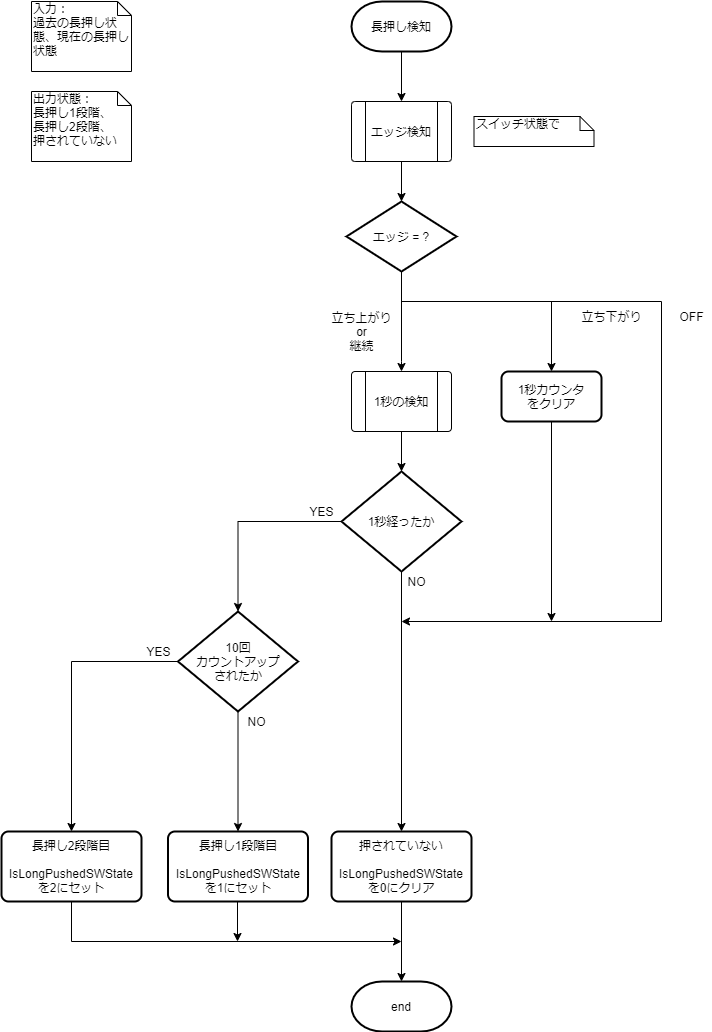

The diagram above was exported from draw.io. Its source (the exported page's mxGraphModel, read from the mxfile embedded in the PNG):
<mxGraphModel dx="1326" dy="806" grid="1" gridSize="10" guides="1" tooltips="1" connect="1" arrows="1" fold="1" page="1" pageScale="1" pageWidth="827" pageHeight="1169" math="0" shadow="0">
  <root>
    <mxCell id="ns0JminrwDFaKzle5jZi-0" />
    <mxCell id="ns0JminrwDFaKzle5jZi-1" parent="ns0JminrwDFaKzle5jZi-0" />
    <mxCell id="bKflfTtNbrsIr0z-uTTm-0" value="&lt;div&gt;&lt;span&gt;入力：&lt;/span&gt;&lt;/div&gt;&lt;div&gt;過去の長押し状態、現在の長押し状態&lt;/div&gt;" style="shape=note;whiteSpace=wrap;html=1;size=14;verticalAlign=top;align=left;spacingTop=-6;" parent="ns0JminrwDFaKzle5jZi-1" vertex="1">
      <mxGeometry x="120" y="20" width="100" height="70" as="geometry" />
    </mxCell>
    <mxCell id="_wPZR9o9VZOXbStpgypO-3" value="" style="edgeStyle=orthogonalEdgeStyle;rounded=0;orthogonalLoop=1;jettySize=auto;html=1;entryX=0.5;entryY=0;entryDx=0;entryDy=0;" parent="ns0JminrwDFaKzle5jZi-1" source="_wPZR9o9VZOXbStpgypO-0" target="yLH9hJeY_H-lOHS33yH7-0" edge="1">
      <mxGeometry relative="1" as="geometry">
        <mxPoint x="490" y="60" as="targetPoint" />
      </mxGeometry>
    </mxCell>
    <mxCell id="_wPZR9o9VZOXbStpgypO-0" value="長押し検知" style="strokeWidth=2;html=1;shape=mxgraph.flowchart.terminator;whiteSpace=wrap;" parent="ns0JminrwDFaKzle5jZi-1" vertex="1">
      <mxGeometry x="440" y="20" width="100" height="50" as="geometry" />
    </mxCell>
    <mxCell id="_wPZR9o9VZOXbStpgypO-14" value="" style="edgeStyle=orthogonalEdgeStyle;rounded=0;orthogonalLoop=1;jettySize=auto;html=1;" parent="ns0JminrwDFaKzle5jZi-1" source="_wPZR9o9VZOXbStpgypO-12" target="_wPZR9o9VZOXbStpgypO-13" edge="1">
      <mxGeometry relative="1" as="geometry" />
    </mxCell>
    <mxCell id="_wPZR9o9VZOXbStpgypO-12" value="押されていない&lt;br&gt;&lt;br&gt;IsLongPushedSWState&lt;br&gt;を0にクリア" style="rounded=1;whiteSpace=wrap;html=1;absoluteArcSize=1;arcSize=14;strokeWidth=2;align=center;" parent="ns0JminrwDFaKzle5jZi-1" vertex="1">
      <mxGeometry x="420" y="850" width="140" height="70" as="geometry" />
    </mxCell>
    <mxCell id="_wPZR9o9VZOXbStpgypO-13" value="end" style="strokeWidth=2;html=1;shape=mxgraph.flowchart.terminator;whiteSpace=wrap;" parent="ns0JminrwDFaKzle5jZi-1" vertex="1">
      <mxGeometry x="440" y="1000" width="100" height="50" as="geometry" />
    </mxCell>
    <mxCell id="_wPZR9o9VZOXbStpgypO-23" value="" style="edgeStyle=orthogonalEdgeStyle;rounded=0;orthogonalLoop=1;jettySize=auto;html=1;" parent="ns0JminrwDFaKzle5jZi-1" source="_wPZR9o9VZOXbStpgypO-19" edge="1">
      <mxGeometry relative="1" as="geometry">
        <mxPoint x="326.5" y="630" as="targetPoint" />
      </mxGeometry>
    </mxCell>
    <mxCell id="1N-0j1pOfgmQK1NDpD_4-0" value="" style="edgeStyle=orthogonalEdgeStyle;rounded=0;orthogonalLoop=1;jettySize=auto;html=1;exitX=1;exitY=0.5;exitDx=0;exitDy=0;exitPerimeter=0;" parent="ns0JminrwDFaKzle5jZi-1" source="_wPZR9o9VZOXbStpgypO-19" edge="1">
      <mxGeometry relative="1" as="geometry">
        <mxPoint x="490" y="540" as="targetPoint" />
        <Array as="points">
          <mxPoint x="490" y="540" />
        </Array>
      </mxGeometry>
    </mxCell>
    <mxCell id="D5g53A8RdDseFncVeaga-0" value="" style="edgeStyle=orthogonalEdgeStyle;rounded=0;orthogonalLoop=1;jettySize=auto;html=1;entryX=0.5;entryY=0;entryDx=0;entryDy=0;" parent="ns0JminrwDFaKzle5jZi-1" source="_wPZR9o9VZOXbStpgypO-19" target="_wPZR9o9VZOXbStpgypO-12" edge="1">
      <mxGeometry relative="1" as="geometry">
        <mxPoint x="490" y="720" as="targetPoint" />
      </mxGeometry>
    </mxCell>
    <mxCell id="_wPZR9o9VZOXbStpgypO-19" value="1秒経ったか" style="strokeWidth=2;html=1;shape=mxgraph.flowchart.decision;whiteSpace=wrap;align=center;" parent="ns0JminrwDFaKzle5jZi-1" vertex="1">
      <mxGeometry x="430" y="490" width="120" height="100" as="geometry" />
    </mxCell>
    <mxCell id="_wPZR9o9VZOXbStpgypO-21" value="NO" style="text;html=1;align=center;verticalAlign=middle;resizable=0;points=[];autosize=1;" parent="ns0JminrwDFaKzle5jZi-1" vertex="1">
      <mxGeometry x="490" y="590" width="30" height="20" as="geometry" />
    </mxCell>
    <mxCell id="_wPZR9o9VZOXbStpgypO-24" style="edgeStyle=orthogonalEdgeStyle;rounded=0;orthogonalLoop=1;jettySize=auto;html=1;" parent="ns0JminrwDFaKzle5jZi-1" source="_wPZR9o9VZOXbStpgypO-22" edge="1">
      <mxGeometry relative="1" as="geometry">
        <mxPoint x="326" y="960" as="targetPoint" />
        <Array as="points">
          <mxPoint x="326.5" y="960" />
        </Array>
      </mxGeometry>
    </mxCell>
    <mxCell id="_wPZR9o9VZOXbStpgypO-22" value="長押し1段階目&lt;br&gt;&lt;br&gt;IsLongPushedSWState&lt;br&gt;を1にセット" style="rounded=1;whiteSpace=wrap;html=1;absoluteArcSize=1;arcSize=14;strokeWidth=2;align=center;" parent="ns0JminrwDFaKzle5jZi-1" vertex="1">
      <mxGeometry x="256.5" y="850" width="140" height="70" as="geometry" />
    </mxCell>
    <mxCell id="_wPZR9o9VZOXbStpgypO-27" value="YES" style="text;html=1;align=center;verticalAlign=middle;resizable=0;points=[];autosize=1;" parent="ns0JminrwDFaKzle5jZi-1" vertex="1">
      <mxGeometry x="390" y="520" width="40" height="20" as="geometry" />
    </mxCell>
    <mxCell id="_wPZR9o9VZOXbStpgypO-49" value="" style="edgeStyle=orthogonalEdgeStyle;rounded=0;orthogonalLoop=1;jettySize=auto;html=1;" parent="ns0JminrwDFaKzle5jZi-1" target="_wPZR9o9VZOXbStpgypO-48" edge="1">
      <mxGeometry relative="1" as="geometry">
        <mxPoint x="490" y="160" as="sourcePoint" />
        <Array as="points">
          <mxPoint x="490" y="120" />
          <mxPoint x="490" y="120" />
        </Array>
      </mxGeometry>
    </mxCell>
    <mxCell id="_wPZR9o9VZOXbStpgypO-50" value="" style="edgeStyle=orthogonalEdgeStyle;rounded=0;orthogonalLoop=1;jettySize=auto;html=1;" parent="ns0JminrwDFaKzle5jZi-1" source="_wPZR9o9VZOXbStpgypO-48" edge="1">
      <mxGeometry relative="1" as="geometry">
        <mxPoint x="490" y="640" as="targetPoint" />
        <Array as="points">
          <mxPoint x="490" y="320" />
          <mxPoint x="750" y="320" />
          <mxPoint x="750" y="640" />
        </Array>
      </mxGeometry>
    </mxCell>
    <mxCell id="_wPZR9o9VZOXbStpgypO-53" style="edgeStyle=orthogonalEdgeStyle;rounded=0;orthogonalLoop=1;jettySize=auto;html=1;entryX=0.5;entryY=0;entryDx=0;entryDy=0;" parent="ns0JminrwDFaKzle5jZi-1" source="_wPZR9o9VZOXbStpgypO-48" target="ILUGkUpDd2lE7e31ie-i-0" edge="1">
      <mxGeometry relative="1" as="geometry">
        <Array as="points">
          <mxPoint x="490" y="380" />
          <mxPoint x="490" y="380" />
        </Array>
      </mxGeometry>
    </mxCell>
    <mxCell id="bzPyuBkna51SycmuwNoj-2" style="edgeStyle=orthogonalEdgeStyle;rounded=0;orthogonalLoop=1;jettySize=auto;html=1;" parent="ns0JminrwDFaKzle5jZi-1" source="_wPZR9o9VZOXbStpgypO-48" target="bzPyuBkna51SycmuwNoj-1" edge="1">
      <mxGeometry relative="1" as="geometry">
        <Array as="points">
          <mxPoint x="490" y="320" />
          <mxPoint x="640" y="320" />
        </Array>
      </mxGeometry>
    </mxCell>
    <mxCell id="_wPZR9o9VZOXbStpgypO-48" value="エッジ = ?" style="strokeWidth=2;html=1;shape=mxgraph.flowchart.decision;whiteSpace=wrap;align=center;" parent="ns0JminrwDFaKzle5jZi-1" vertex="1">
      <mxGeometry x="435" y="220" width="110" height="70" as="geometry" />
    </mxCell>
    <mxCell id="_wPZR9o9VZOXbStpgypO-51" value="OFF" style="text;html=1;align=center;verticalAlign=middle;resizable=0;points=[];autosize=1;" parent="ns0JminrwDFaKzle5jZi-1" vertex="1">
      <mxGeometry x="760" y="325" width="40" height="20" as="geometry" />
    </mxCell>
    <mxCell id="_wPZR9o9VZOXbStpgypO-54" value="立ち上がり&lt;br&gt;or&lt;br&gt;継続" style="text;html=1;align=center;verticalAlign=middle;resizable=0;points=[];autosize=1;" parent="ns0JminrwDFaKzle5jZi-1" vertex="1">
      <mxGeometry x="410" y="325" width="80" height="50" as="geometry" />
    </mxCell>
    <mxCell id="ILUGkUpDd2lE7e31ie-i-1" value="" style="edgeStyle=orthogonalEdgeStyle;rounded=0;orthogonalLoop=1;jettySize=auto;html=1;" parent="ns0JminrwDFaKzle5jZi-1" source="ILUGkUpDd2lE7e31ie-i-0" target="_wPZR9o9VZOXbStpgypO-19" edge="1">
      <mxGeometry relative="1" as="geometry" />
    </mxCell>
    <mxCell id="ILUGkUpDd2lE7e31ie-i-0" value="1秒の検知" style="verticalLabelPosition=middle;verticalAlign=middle;html=1;shape=process;whiteSpace=wrap;rounded=1;size=0.14;arcSize=6;labelPosition=center;align=center;" parent="ns0JminrwDFaKzle5jZi-1" vertex="1">
      <mxGeometry x="440" y="390" width="100" height="60" as="geometry" />
    </mxCell>
    <mxCell id="yLH9hJeY_H-lOHS33yH7-0" value="エッジ検知" style="verticalLabelPosition=middle;verticalAlign=middle;html=1;shape=process;whiteSpace=wrap;rounded=1;size=0.14;arcSize=6;labelPosition=center;align=center;" parent="ns0JminrwDFaKzle5jZi-1" vertex="1">
      <mxGeometry x="440" y="120" width="100" height="60" as="geometry" />
    </mxCell>
    <mxCell id="yLH9hJeY_H-lOHS33yH7-1" value="&lt;span style=&quot;text-align: center&quot;&gt;スイッチ状態で&lt;/span&gt;" style="shape=note;whiteSpace=wrap;html=1;size=14;verticalAlign=top;align=left;spacingTop=-6;" parent="ns0JminrwDFaKzle5jZi-1" vertex="1">
      <mxGeometry x="562.5" y="135" width="120" height="30" as="geometry" />
    </mxCell>
    <mxCell id="EeQCBY_cYYptkL5pXTLn-1" value="" style="edgeStyle=orthogonalEdgeStyle;rounded=0;orthogonalLoop=1;jettySize=auto;html=1;exitX=0.5;exitY=1;exitDx=0;exitDy=0;exitPerimeter=0;" parent="ns0JminrwDFaKzle5jZi-1" source="bzPyuBkna51SycmuwNoj-4" target="_wPZR9o9VZOXbStpgypO-22" edge="1">
      <mxGeometry relative="1" as="geometry">
        <mxPoint x="326.5" y="790" as="sourcePoint" />
      </mxGeometry>
    </mxCell>
    <mxCell id="bzPyuBkna51SycmuwNoj-0" value="立ち下がり" style="text;html=1;align=center;verticalAlign=middle;resizable=0;points=[];autosize=1;" parent="ns0JminrwDFaKzle5jZi-1" vertex="1">
      <mxGeometry x="660" y="325" width="80" height="20" as="geometry" />
    </mxCell>
    <mxCell id="bzPyuBkna51SycmuwNoj-3" style="edgeStyle=orthogonalEdgeStyle;rounded=0;orthogonalLoop=1;jettySize=auto;html=1;" parent="ns0JminrwDFaKzle5jZi-1" source="bzPyuBkna51SycmuwNoj-1" edge="1">
      <mxGeometry relative="1" as="geometry">
        <mxPoint x="640" y="640" as="targetPoint" />
      </mxGeometry>
    </mxCell>
    <mxCell id="bzPyuBkna51SycmuwNoj-1" value="1秒カウンタ&lt;br&gt;をクリア" style="rounded=1;whiteSpace=wrap;html=1;absoluteArcSize=1;arcSize=14;strokeWidth=2;align=center;" parent="ns0JminrwDFaKzle5jZi-1" vertex="1">
      <mxGeometry x="590" y="390" width="100" height="50" as="geometry" />
    </mxCell>
    <mxCell id="bzPyuBkna51SycmuwNoj-7" style="edgeStyle=orthogonalEdgeStyle;rounded=0;orthogonalLoop=1;jettySize=auto;html=1;" parent="ns0JminrwDFaKzle5jZi-1" source="bzPyuBkna51SycmuwNoj-4" target="bzPyuBkna51SycmuwNoj-6" edge="1">
      <mxGeometry relative="1" as="geometry" />
    </mxCell>
    <mxCell id="bzPyuBkna51SycmuwNoj-4" value="10回&lt;br&gt;カウントアップ&lt;br&gt;されたか" style="strokeWidth=2;html=1;shape=mxgraph.flowchart.decision;whiteSpace=wrap;align=center;" parent="ns0JminrwDFaKzle5jZi-1" vertex="1">
      <mxGeometry x="266.5" y="630" width="120" height="100" as="geometry" />
    </mxCell>
    <mxCell id="bzPyuBkna51SycmuwNoj-5" value="NO" style="text;html=1;align=center;verticalAlign=middle;resizable=0;points=[];autosize=1;" parent="ns0JminrwDFaKzle5jZi-1" vertex="1">
      <mxGeometry x="330" y="730" width="30" height="20" as="geometry" />
    </mxCell>
    <mxCell id="bzPyuBkna51SycmuwNoj-8" style="edgeStyle=orthogonalEdgeStyle;rounded=0;orthogonalLoop=1;jettySize=auto;html=1;" parent="ns0JminrwDFaKzle5jZi-1" source="bzPyuBkna51SycmuwNoj-6" edge="1">
      <mxGeometry relative="1" as="geometry">
        <mxPoint x="490" y="960" as="targetPoint" />
        <Array as="points">
          <mxPoint x="160" y="960" />
        </Array>
      </mxGeometry>
    </mxCell>
    <mxCell id="bzPyuBkna51SycmuwNoj-6" value="長押し2段階目&lt;br&gt;&lt;br&gt;IsLongPushedSWState&lt;br&gt;を2にセット" style="rounded=1;whiteSpace=wrap;html=1;absoluteArcSize=1;arcSize=14;strokeWidth=2;align=center;" parent="ns0JminrwDFaKzle5jZi-1" vertex="1">
      <mxGeometry x="90" y="850" width="140" height="70" as="geometry" />
    </mxCell>
    <mxCell id="bzPyuBkna51SycmuwNoj-9" value="YES" style="text;html=1;align=center;verticalAlign=middle;resizable=0;points=[];autosize=1;" parent="ns0JminrwDFaKzle5jZi-1" vertex="1">
      <mxGeometry x="226.5" y="660" width="40" height="20" as="geometry" />
    </mxCell>
    <mxCell id="bzPyuBkna51SycmuwNoj-13" value="&lt;div&gt;&lt;span&gt;出力状態：&lt;/span&gt;&lt;/div&gt;&lt;div&gt;長押し1段階、&lt;/div&gt;&lt;div&gt;長押し2段階、&lt;/div&gt;&lt;div&gt;押されていない&lt;/div&gt;" style="shape=note;whiteSpace=wrap;html=1;size=14;verticalAlign=top;align=left;spacingTop=-6;" parent="ns0JminrwDFaKzle5jZi-1" vertex="1">
      <mxGeometry x="120" y="110" width="100" height="70" as="geometry" />
    </mxCell>
  </root>
</mxGraphModel>